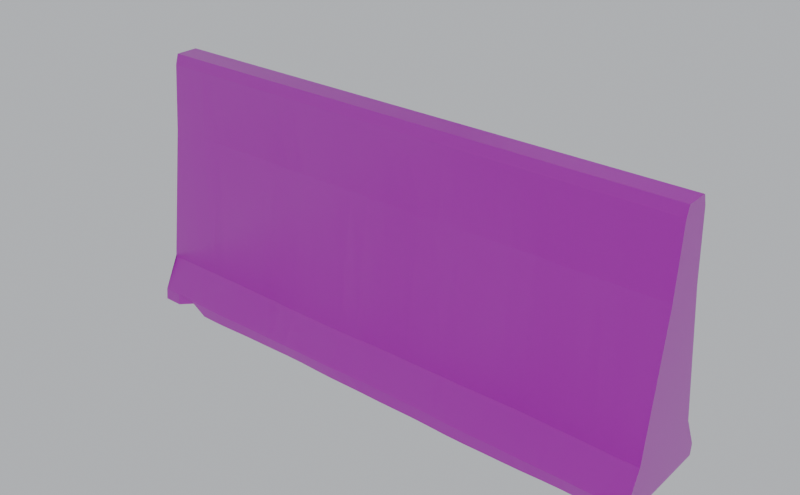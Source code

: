 # Source: road_cover_northwest_barrier.blend  (saved by Blender 5.1.30; exported with 4.5.12 LTS)
import bpy
from mathutils import Matrix  # noqa: F401  (used for matrix-valued properties, if any)

bpy.ops.wm.read_factory_settings(use_empty=True)
scene = bpy.context.scene
scene.name = 'Scene'

# ---- collections
col_collection = bpy.data.collections.new('Collection'); scene.collection.children.link(col_collection)

# ---- images (referenced by path relative to the original .blend; pixels are not part of the script)
import os
ASSET_DIR = os.environ.get("B2B_ASSET_DIR", "")  # directory of the original .blend (textures are referenced by path, not embedded)
HERE = os.path.dirname(os.path.abspath(__file__))  # packed textures are extracted next to this script under _unpacked/

def load_image(name, relpath, width, height, colorspace="sRGB"):
    """Load a texture the original file referenced (path relative to the .blend, or extracted next to this script)."""
    p = next((c for c in (os.path.join(HERE, relpath), os.path.join(ASSET_DIR, relpath)) if relpath and os.path.exists(c)), "")
    if p:
        img = bpy.data.images.load(p, check_existing=True)
        img.name = name
    else:  # same state as the original file: an image datablock whose file is absent (Cycles renders it pink)
        img = bpy.data.images.new(name, width, height)
        img.source = "FILE"
        img.filepath = "//" + (relpath or name)
    img.colorspace_settings.name = colorspace
    return img
img_road_barrier_concrete_color_png = load_image('road_barrier_concrete_color.png', 'road_barrier_concrete_color.png', 1024, 1024, 'sRGB')
img_road_barrier_concrete_rough_png = load_image('road_barrier_concrete_rough.png', 'road_barrier_concrete_rough.png', 1024, 1024, 'Non-Color')
img_road_barrier_concrete_normal_png = load_image('road_barrier_concrete_normal.png', 'road_barrier_concrete_normal.png', 1024, 1024, 'Non-Color')

# ---- materials (node trees are filled in below, after node groups)
mat_concrete = bpy.data.materials.new('Concrete')

# ---- material node trees
mat_concrete.use_nodes = True; mat_concrete.node_tree.nodes.clear()
_N = mat_concrete.node_tree.nodes; _L = mat_concrete.node_tree.links
n0 = _N.new('ShaderNodeBsdfPrincipled'); n0.name = 'Principled BSDF'; n0.location = (-200, 100)
n1 = _N.new('ShaderNodeOutputMaterial'); n1.name = 'Material Output'; n1.location = (200, 100)
n2 = _N.new('ShaderNodeTexImage'); n2.name = 'Image Texture'; n2.location = (0, 0)
n2.image = img_road_barrier_concrete_color_png
n3 = _N.new('ShaderNodeTexImage'); n3.name = 'Image Texture.001'; n3.location = (0, 0)
n3.image = img_road_barrier_concrete_rough_png
n4 = _N.new('ShaderNodeTexImage'); n4.name = 'Image Texture.002'; n4.location = (0, 0)
n4.image = img_road_barrier_concrete_normal_png
n5 = _N.new('ShaderNodeNormalMap'); n5.name = 'Normal Map'; n5.location = (0, 0)
_L.new(n0.outputs[0], n1.inputs[0])
_L.new(n2.outputs[0], n0.inputs[0])
_L.new(n3.outputs[0], n0.inputs[2])
_L.new(n4.outputs[0], n5.inputs[1])
_L.new(n5.outputs[0], n0.inputs[5])
n1.is_active_output = True

# ---- world
world_world = bpy.data.worlds.new('World'); scene.world = world_world
world_world.use_nodes = True; world_world.node_tree.nodes.clear()
_N = world_world.node_tree.nodes; _L = world_world.node_tree.links
n0 = _N.new('ShaderNodeOutputWorld'); n0.name = 'World Output'; n0.location = (200, 100)
n1 = _N.new('ShaderNodeBackground'); n1.name = 'Background'; n1.location = (-200, 100)
n1.inputs[0].default_value = (0.55, 0.57, 0.6, 1.0)
_L.new(n1.outputs[0], n0.inputs[0])
n0.is_active_output = True
world_world.color = (0.05088, 0.05088, 0.05088)
world_world.sun_shadow_jitter_overblur = 0.0

# ---- meshes
me_roadbarriernorthwestmesh = bpy.data.meshes.new('RoadBarrierNorthwestMesh')
me_roadbarriernorthwestmesh.from_pydata([(-2.135, 0.4418, 0.0), (-2.135, 0.4345, 0.09), (-2.135, 0.2988, 0.34), (-2.135, 0.1532, 1.4), (-2.135, 0.115, 1.92), (-2.135, 0.09, 2.0), (-2.135, -0.09, 2.0), (-2.135, -0.115, 1.92), (-2.135, -0.1608, 1.4), (-2.135, -0.2988, 0.34), (-2.135, -0.4245, 0.09), (-2.135, -0.4342, 0.0), (-1.982, 0.4385, 0.0), (-1.982, 0.4306, 0.09), (-1.982, 0.2995, 0.34), (-1.982, 0.1557, 1.4), (-1.982, 0.115, 1.92), (-1.982, 0.09, 2.0), (-1.982, -0.09, 2.0), (-1.982, -0.115, 1.92), (-1.982, -0.1626, 1.4), (-1.982, -0.3026, 0.34), (-1.982, -0.4298, 0.09), (-1.982, -0.4343, 0.0), (-1.83, 0.4337, 0.0), (-1.83, 0.4274, 0.09), (-1.83, 0.3033, 0.34), (-1.83, 0.1624, 1.4), (-1.83, 0.115, 1.92), (-1.83, 0.09, 2.0), (-1.83, -0.09, 2.0), (-1.83, -0.115, 1.92), (-1.83, -0.1586, 1.4), (-1.83, -0.3018, 0.34), (-1.83, -0.4323, 0.09), (-1.83, -0.3833, 0.04), (-1.678, 0.4323, 0.0), (-1.678, 0.426, 0.09), (-1.678, 0.3067, 0.34), (-1.678, 0.1664, 1.4), (-1.678, 0.115, 1.92), (-1.678, 0.09, 2.0), (-1.678, -0.09, 2.0), (-1.678, -0.115, 1.92), (-1.678, -0.1514, 1.4), (-1.678, -0.3002, 0.34), (-1.678, -0.4357, 0.09), (-1.678, -0.4357, 0.0), (-1.525, 0.4303, 0.0), (-1.525, 0.4221, 0.09), (-1.525, 0.305, 0.34), (-1.525, 0.164, 1.4), (-1.525, 0.115, 1.92), (-1.525, 0.09, 2.0), (-1.525, -0.09, 2.0), (-1.525, -0.115, 1.92), (-1.525, -0.1481, 1.4), (-1.525, -0.3015, 0.34), (-1.525, -0.4397, 0.09), (-1.525, -0.4383, 0.0), (-1.372, 0.4267, 0.0), (-1.372, 0.4182, 0.09), (-1.372, 0.3027, 0.34), (-1.372, 0.1606, 1.4), (-1.372, 0.115, 1.92), (-1.372, 0.09, 2.0), (-1.372, -0.09, 2.0), (-1.372, -0.115, 1.92), (-1.372, -0.1476, 1.4), (-1.372, -0.3019, 0.34), (-1.372, -0.4385, 0.09), (-1.372, -0.4347, 0.0), (-1.22, 0.4267, 0.0), (-1.22, 0.4208, 0.09), (-1.22, 0.3054, 0.34), (-1.22, 0.1593, 1.4), (-1.22, 0.115, 1.92), (-1.22, 0.09, 2.0), (-1.22, -0.09, 2.0), (-1.22, -0.115, 1.92), (-1.22, -0.1458, 1.4), (-1.22, -0.3001, 0.34), (-1.22, -0.4334, 0.09), (-1.22, -0.4284, 0.0), (-1.067, 0.4298, 0.0), (-1.067, 0.427, 0.09), (-1.067, 0.3091, 0.34), (-1.067, 0.156, 1.4), (-1.067, 0.115, 1.92), (-1.067, 0.09, 2.0), (-1.067, -0.09, 2.0), (-1.067, -0.115, 1.92), (-1.067, -0.1464, 1.4), (-1.067, -0.3024, 0.34), (-1.067, -0.4318, 0.09), (-1.067, -0.4254, 0.0), (-0.915, 0.429, 0.0), (-0.915, 0.43, 0.09), (-0.915, 0.3101, 0.34), (-0.915, 0.1514, 1.4), (-0.915, 0.115, 1.92), (-0.915, 0.09, 2.0), (-0.915, -0.09, 2.0), (-0.915, -0.115, 1.92), (-0.915, -0.1519, 1.4), (-0.915, -0.3094, 0.34), (-0.915, -0.4333, 0.09), (-0.915, -0.4234, 0.0), (-0.7625, 0.4244, 0.0), (-0.7625, 0.4314, 0.09), (-0.7625, 0.312, 0.34), (-0.7625, 0.1516, 1.4), (-0.7625, 0.115, 1.92), (-0.7625, 0.09, 2.0), (-0.7625, -0.09, 2.0), (-0.7625, -0.115, 1.92), (-0.7625, -0.1559, 1.4), (-0.7625, -0.3137, 0.34), (-0.7625, -0.4322, 0.09), (-0.7625, -0.4199, 0.0), (-0.61, 0.4226, 0.0), (-0.61, 0.4348, 0.09), (-0.61, 0.3155, 0.34), (-0.61, 0.1547, 1.4), (-0.61, 0.115, 1.92), (-0.61, 0.09, 2.0), (-0.61, -0.09, 2.0), (-0.61, -0.115, 1.92), (-0.61, -0.1547, 1.4), (-0.61, -0.3135, 0.34), (-0.61, -0.4305, 0.09), (-0.61, -0.4202, 0.0), (-0.4575, 0.4234, 0.0), (-0.4575, 0.4361, 0.09), (-0.4575, 0.3141, 0.34), (-0.4575, 0.1539, 1.4), (-0.4575, 0.115, 1.92), (-0.4575, 0.09, 2.0), (-0.4575, -0.09, 2.0), (-0.4575, -0.115, 1.92), (-0.4575, -0.1537, 1.4), (-0.4575, -0.3137, 0.34), (-0.4575, -0.4318, 0.09), (-0.4575, -0.4258, 0.0), (-0.305, 0.4225, 0.0), (-0.305, 0.4328, 0.09), (-0.305, 0.3073, 0.34), (-0.305, 0.1502, 1.4), (-0.305, 0.115, 1.92), (-0.305, 0.09, 2.0), (-0.305, -0.09, 2.0), (-0.305, -0.115, 1.92), (-0.305, -0.156, 1.4), (-0.305, -0.3134, 0.34), (-0.305, -0.4314, 0.09), (-0.305, -0.4298, 0.0), (-0.1525, 0.4234, 0.0), (-0.1525, 0.4312, 0.09), (-0.1525, 0.3026, 0.34), (-0.1525, 0.1493, 1.4), (-0.1525, 0.115, 1.92), (-0.1525, 0.09, 2.0), (-0.1525, -0.09, 2.0), (-0.1525, -0.115, 1.92), (-0.1525, -0.1569, 1.4), (-0.1525, -0.3082, 0.34), (-0.1525, -0.4256, 0.09), (-0.1525, -0.4291, 0.0), (0.0, 0.43, 0.0), (0.0, 0.4346, 0.09), (0.0, 0.3013, 0.34), (0.0, 0.1491, 1.4), (0.0, 0.115, 1.92), (0.0, 0.09, 2.0), (0.0, -0.09, 2.0), (0.0, -0.115, 1.92), (0.0, -0.1565, 1.4), (0.0, -0.3024, 0.34), (0.0, -0.4204, 0.09), (0.0, -0.4294, 0.0), (0.1525, 0.3966, 0.05), (0.1525, 0.4369, 0.09), (0.1525, 0.299, 0.34), (0.1525, 0.1467, 1.4), (0.1525, 0.115, 1.92), (0.1525, 0.09, 2.0), (0.1525, -0.09, 2.0), (0.1525, -0.115, 1.92), (0.1525, -0.16, 1.4), (0.1525, -0.3021, 0.34), (0.1525, -0.4207, 0.09), (0.1525, -0.4316, 0.0), (0.305, 0.4375, 0.0), (0.305, 0.4355, 0.09), (0.305, 0.297, 0.34), (0.305, 0.1469, 1.4), (0.305, 0.115, 1.92), (0.305, 0.09, 2.0), (0.305, -0.09, 2.0), (0.305, -0.115, 1.92), (0.305, -0.1652, 1.4), (0.305, -0.304, 0.34), (0.305, -0.4223, 0.09), (0.305, -0.4313, 0.0), (0.4575, 0.4366, 0.0), (0.4575, 0.4348, 0.09), (0.4575, 0.3, 0.34), (0.4575, 0.1533, 1.4), (0.4575, 0.115, 1.92), (0.4575, 0.09, 2.0), (0.4575, -0.09, 2.0), (0.4575, -0.115, 1.92), (0.4575, -0.165, 1.4), (0.4575, -0.3026, 0.34), (0.4575, -0.4229, 0.09), (0.4575, -0.4301, 0.0), (0.61, 0.4374, 0.0), (0.61, 0.4346, 0.09), (0.61, 0.3037, 0.34), (0.61, 0.1596, 1.4), (0.61, 0.115, 1.92), (0.61, 0.09, 2.0), (0.61, -0.09, 2.0), (0.61, -0.115, 1.92), (0.61, -0.1605, 1.4), (0.61, -0.3012, 0.34), (0.61, -0.4272, 0.09), (0.61, -0.4339, 0.0), (0.7625, 0.4356, 0.0), (0.7625, 0.4294, 0.09), (0.7625, 0.3022, 0.34), (0.7625, 0.1611, 1.4), (0.7625, 0.115, 1.92), (0.7625, 0.09, 2.0), (0.7625, -0.09, 2.0), (0.7625, -0.115, 1.92), (0.7625, -0.1576, 1.4), (0.7625, -0.3023, 0.34), (0.7625, -0.434, 0.09), (0.7625, -0.4393, 0.0), (0.915, 0.431, 0.0), (0.915, 0.4222, 0.09), (0.915, 0.2995, 0.34), (0.915, 0.1621, 1.4), (0.915, 0.115, 1.92), (0.915, 0.09, 2.0), (0.915, -0.09, 2.0), (0.915, -0.115, 1.92), (0.915, -0.1548, 1.4), (0.915, -0.3011, 0.34), (0.915, -0.4361, 0.09), (0.915, -0.4395, 0.0), (1.067, 0.4302, 0.0), (1.067, 0.4203, 0.09), (1.067, 0.3008, 0.34), (1.067, 0.1638, 1.4), (1.067, 0.115, 1.92), (1.067, 0.09, 2.0), (1.067, -0.09, 2.0), (1.067, -0.115, 1.92), (1.067, -0.1492, 1.4), (1.067, -0.2965, 0.34), (1.067, -0.4337, 0.09), (1.067, -0.4366, 0.0), (1.22, 0.4333, 0.0), (1.22, 0.4223, 0.09), (1.22, 0.3028, 0.34), (1.22, 0.1615, 1.4), (1.22, 0.115, 1.92), (1.22, 0.09, 2.0), (1.22, -0.09, 2.0), (1.22, -0.115, 1.92), (1.22, -0.146, 1.4), (1.22, -0.2957, 0.34), (1.22, -0.4334, 0.09), (1.22, -0.435, 0.0), (1.372, 0.4333, 0.0), (1.372, 0.423, 0.09), (1.372, 0.3029, 0.34), (1.372, 0.1564, 1.4), (1.372, 0.115, 1.92), (1.372, 0.09, 2.0), (1.372, -0.09, 2.0), (1.372, -0.115, 1.92), (1.372, -0.149, 1.4), (1.372, -0.3005, 0.34), (1.372, -0.4348, 0.09), (1.372, -0.4318, 0.0), (1.525, 0.4297, 0.0), (1.525, 0.4244, 0.09), (1.525, 0.3062, 0.34), (1.525, 0.1555, 1.4), (1.525, 0.115, 1.92), (1.525, 0.09, 2.0), (1.525, -0.09, 2.0), (1.525, -0.115, 1.92), (1.525, -0.1521, 1.4), (1.525, -0.3048, 0.34), (1.525, -0.4336, 0.09), (1.525, -0.425, 0.0), (1.678, 0.4277, 0.0), (1.678, 0.3793, 0.12), (1.678, 0.3131, 0.34), (1.678, 0.1581, 1.4), (1.678, 0.115, 1.92), (1.678, 0.09, 2.0), (1.678, -0.09, 2.0), (1.678, -0.115, 1.92), (1.678, -0.1512, 1.4), (1.678, -0.3071, 0.34), (1.678, -0.4326, 0.09), (1.678, -0.4213, 0.0), (1.83, 0.4263, 0.0), (1.83, 0.4324, 0.09), (1.83, 0.3162, 0.34), (1.83, 0.1576, 1.4), (1.83, 0.115, 1.92), (1.83, 0.09, 2.0), (1.83, -0.09, 2.0), (1.83, -0.115, 1.92), (1.83, -0.1508, 1.4), (1.83, -0.3116, 0.34), (1.83, -0.4358, 0.09), (1.83, -0.4237, 0.0), (1.982, 0.4215, 0.0), (1.982, 0.43, 0.09), (1.982, 0.3135, 0.34), (1.982, 0.155, 1.4), (1.982, 0.115, 1.92), (1.982, 0.09, 2.0), (1.982, -0.09, 2.0), (1.982, -0.115, 1.92), (1.982, -0.1527, 1.4), (1.982, -0.3155, 0.34), (1.982, -0.4378, 0.09), (1.982, -0.4259, 0.0), (2.135, 0.4182, 0.0), (2.135, 0.4286, 0.09), (2.135, 0.311, 0.34), (2.135, 0.1545, 1.4), (2.135, 0.115, 1.92), (2.135, 0.09, 2.0), (2.135, -0.09, 2.0), (2.135, -0.115, 1.92), (2.135, -0.1522, 1.4), (2.135, -0.3132, 0.34), (2.135, -0.4336, 0.09), (2.135, -0.4252, 0.0), (-2.135, 0.0008267, 0.9583), (2.135, -0.001001, 0.9583)], [], [(0, 1, 13, 12), (1, 2, 14, 13), (2, 3, 15, 14), (3, 4, 16, 15), (4, 5, 17, 16), (5, 6, 18, 17), (6, 7, 19, 18), (7, 8, 20, 19), (8, 9, 21, 20), (9, 10, 22, 21), (10, 11, 23, 22), (11, 0, 12, 23), (12, 13, 25, 24), (13, 14, 26, 25), (14, 15, 27, 26), (15, 16, 28, 27), (16, 17, 29, 28), (17, 18, 30, 29), (18, 19, 31, 30), (19, 20, 32, 31), (20, 21, 33, 32), (21, 22, 34, 33), (22, 23, 35, 34), (23, 12, 24, 35), (24, 25, 37, 36), (25, 26, 38, 37), (26, 27, 39, 38), (27, 28, 40, 39), (28, 29, 41, 40), (29, 30, 42, 41), (30, 31, 43, 42), (31, 32, 44, 43), (32, 33, 45, 44), (33, 34, 46, 45), (34, 35, 47, 46), (35, 24, 36, 47), (36, 37, 49, 48), (37, 38, 50, 49), (38, 39, 51, 50), (39, 40, 52, 51), (40, 41, 53, 52), (41, 42, 54, 53), (42, 43, 55, 54), (43, 44, 56, 55), (44, 45, 57, 56), (45, 46, 58, 57), (46, 47, 59, 58), (47, 36, 48, 59), (48, 49, 61, 60), (49, 50, 62, 61), (50, 51, 63, 62), (51, 52, 64, 63), (52, 53, 65, 64), (53, 54, 66, 65), (54, 55, 67, 66), (55, 56, 68, 67), (56, 57, 69, 68), (57, 58, 70, 69), (58, 59, 71, 70), (59, 48, 60, 71), (60, 61, 73, 72), (61, 62, 74, 73), (62, 63, 75, 74), (63, 64, 76, 75), (64, 65, 77, 76), (65, 66, 78, 77), (66, 67, 79, 78), (67, 68, 80, 79), (68, 69, 81, 80), (69, 70, 82, 81), (70, 71, 83, 82), (71, 60, 72, 83), (72, 73, 85, 84), (73, 74, 86, 85), (74, 75, 87, 86), (75, 76, 88, 87), (76, 77, 89, 88), (77, 78, 90, 89), (78, 79, 91, 90), (79, 80, 92, 91), (80, 81, 93, 92), (81, 82, 94, 93), (82, 83, 95, 94), (83, 72, 84, 95), (84, 85, 97, 96), (85, 86, 98, 97), (86, 87, 99, 98), (87, 88, 100, 99), (88, 89, 101, 100), (89, 90, 102, 101), (90, 91, 103, 102), (91, 92, 104, 103), (92, 93, 105, 104), (93, 94, 106, 105), (94, 95, 107, 106), (95, 84, 96, 107), (96, 97, 109, 108), (97, 98, 110, 109), (98, 99, 111, 110), (99, 100, 112, 111), (100, 101, 113, 112), (101, 102, 114, 113), (102, 103, 115, 114), (103, 104, 116, 115), (104, 105, 117, 116), (105, 106, 118, 117), (106, 107, 119, 118), (107, 96, 108, 119), (108, 109, 121, 120), (109, 110, 122, 121), (110, 111, 123, 122), (111, 112, 124, 123), (112, 113, 125, 124), (113, 114, 126, 125), (114, 115, 127, 126), (115, 116, 128, 127), (116, 117, 129, 128), (117, 118, 130, 129), (118, 119, 131, 130), (119, 108, 120, 131), (120, 121, 133, 132), (121, 122, 134, 133), (122, 123, 135, 134), (123, 124, 136, 135), (124, 125, 137, 136), (125, 126, 138, 137), (126, 127, 139, 138), (127, 128, 140, 139), (128, 129, 141, 140), (129, 130, 142, 141), (130, 131, 143, 142), (131, 120, 132, 143), (132, 133, 145, 144), (133, 134, 146, 145), (134, 135, 147, 146), (135, 136, 148, 147), (136, 137, 149, 148), (137, 138, 150, 149), (138, 139, 151, 150), (139, 140, 152, 151), (140, 141, 153, 152), (141, 142, 154, 153), (142, 143, 155, 154), (143, 132, 144, 155), (144, 145, 157, 156), (145, 146, 158, 157), (146, 147, 159, 158), (147, 148, 160, 159), (148, 149, 161, 160), (149, 150, 162, 161), (150, 151, 163, 162), (151, 152, 164, 163), (152, 153, 165, 164), (153, 154, 166, 165), (154, 155, 167, 166), (155, 144, 156, 167), (156, 157, 169, 168), (157, 158, 170, 169), (158, 159, 171, 170), (159, 160, 172, 171), (160, 161, 173, 172), (161, 162, 174, 173), (162, 163, 175, 174), (163, 164, 176, 175), (164, 165, 177, 176), (165, 166, 178, 177), (166, 167, 179, 178), (167, 156, 168, 179), (168, 169, 181, 180), (169, 170, 182, 181), (170, 171, 183, 182), (171, 172, 184, 183), (172, 173, 185, 184), (173, 174, 186, 185), (174, 175, 187, 186), (175, 176, 188, 187), (176, 177, 189, 188), (177, 178, 190, 189), (178, 179, 191, 190), (179, 168, 180, 191), (180, 181, 193, 192), (181, 182, 194, 193), (182, 183, 195, 194), (183, 184, 196, 195), (184, 185, 197, 196), (185, 186, 198, 197), (186, 187, 199, 198), (187, 188, 200, 199), (188, 189, 201, 200), (189, 190, 202, 201), (190, 191, 203, 202), (191, 180, 192, 203), (192, 193, 205, 204), (193, 194, 206, 205), (194, 195, 207, 206), (195, 196, 208, 207), (196, 197, 209, 208), (197, 198, 210, 209), (198, 199, 211, 210), (199, 200, 212, 211), (200, 201, 213, 212), (201, 202, 214, 213), (202, 203, 215, 214), (203, 192, 204, 215), (204, 205, 217, 216), (205, 206, 218, 217), (206, 207, 219, 218), (207, 208, 220, 219), (208, 209, 221, 220), (209, 210, 222, 221), (210, 211, 223, 222), (211, 212, 224, 223), (212, 213, 225, 224), (213, 214, 226, 225), (214, 215, 227, 226), (215, 204, 216, 227), (216, 217, 229, 228), (217, 218, 230, 229), (218, 219, 231, 230), (219, 220, 232, 231), (220, 221, 233, 232), (221, 222, 234, 233), (222, 223, 235, 234), (223, 224, 236, 235), (224, 225, 237, 236), (225, 226, 238, 237), (226, 227, 239, 238), (227, 216, 228, 239), (228, 229, 241, 240), (229, 230, 242, 241), (230, 231, 243, 242), (231, 232, 244, 243), (232, 233, 245, 244), (233, 234, 246, 245), (234, 235, 247, 246), (235, 236, 248, 247), (236, 237, 249, 248), (237, 238, 250, 249), (238, 239, 251, 250), (239, 228, 240, 251), (240, 241, 253, 252), (241, 242, 254, 253), (242, 243, 255, 254), (243, 244, 256, 255), (244, 245, 257, 256), (245, 246, 258, 257), (246, 247, 259, 258), (247, 248, 260, 259), (248, 249, 261, 260), (249, 250, 262, 261), (250, 251, 263, 262), (251, 240, 252, 263), (252, 253, 265, 264), (253, 254, 266, 265), (254, 255, 267, 266), (255, 256, 268, 267), (256, 257, 269, 268), (257, 258, 270, 269), (258, 259, 271, 270), (259, 260, 272, 271), (260, 261, 273, 272), (261, 262, 274, 273), (262, 263, 275, 274), (263, 252, 264, 275), (264, 265, 277, 276), (265, 266, 278, 277), (266, 267, 279, 278), (267, 268, 280, 279), (268, 269, 281, 280), (269, 270, 282, 281), (270, 271, 283, 282), (271, 272, 284, 283), (272, 273, 285, 284), (273, 274, 286, 285), (274, 275, 287, 286), (275, 264, 276, 287), (276, 277, 289, 288), (277, 278, 290, 289), (278, 279, 291, 290), (279, 280, 292, 291), (280, 281, 293, 292), (281, 282, 294, 293), (282, 283, 295, 294), (283, 284, 296, 295), (284, 285, 297, 296), (285, 286, 298, 297), (286, 287, 299, 298), (287, 276, 288, 299), (288, 289, 301, 300), (289, 290, 302, 301), (290, 291, 303, 302), (291, 292, 304, 303), (292, 293, 305, 304), (293, 294, 306, 305), (294, 295, 307, 306), (295, 296, 308, 307), (296, 297, 309, 308), (297, 298, 310, 309), (298, 299, 311, 310), (299, 288, 300, 311), (300, 301, 313, 312), (301, 302, 314, 313), (302, 303, 315, 314), (303, 304, 316, 315), (304, 305, 317, 316), (305, 306, 318, 317), (306, 307, 319, 318), (307, 308, 320, 319), (308, 309, 321, 320), (309, 310, 322, 321), (310, 311, 323, 322), (311, 300, 312, 323), (312, 313, 325, 324), (313, 314, 326, 325), (314, 315, 327, 326), (315, 316, 328, 327), (316, 317, 329, 328), (317, 318, 330, 329), (318, 319, 331, 330), (319, 320, 332, 331), (320, 321, 333, 332), (321, 322, 334, 333), (322, 323, 335, 334), (323, 312, 324, 335), (324, 325, 337, 336), (325, 326, 338, 337), (326, 327, 339, 338), (327, 328, 340, 339), (328, 329, 341, 340), (329, 330, 342, 341), (330, 331, 343, 342), (331, 332, 344, 343), (332, 333, 345, 344), (333, 334, 346, 345), (334, 335, 347, 346), (335, 324, 336, 347), (348, 1, 0), (348, 2, 1), (348, 3, 2), (348, 4, 3), (348, 5, 4), (348, 6, 5), (348, 7, 6), (348, 8, 7), (348, 9, 8), (348, 10, 9), (348, 11, 10), (348, 0, 11), (349, 336, 337), (349, 337, 338), (349, 338, 339), (349, 339, 340), (349, 340, 341), (349, 341, 342), (349, 342, 343), (349, 343, 344), (349, 344, 345), (349, 345, 346), (349, 346, 347), (349, 347, 336)])
_uv = me_roadbarriernorthwestmesh.uv_layers.new(name='UVMap')
_uv.uv.foreach_set('vector', [0.0, -2.135, 0.09, -2.135, 0.09, -1.982, 0.0, -1.982, 0.09, -2.135, 0.3695, -2.135, 0.3695, -1.982, 0.09, -1.982, 0.3695, -2.135, 1.44, -2.135, 1.44, -1.982, 0.3695, -1.982, 1.44, -2.135, 1.962, -2.135, 1.962, -1.982, 1.44, -1.982, 1.962, -2.135, 2.045, -2.135, 2.045, -1.982, 1.962, -1.982, 2.045, -2.135, 2.225, -2.135, 2.225, -1.982, 2.045, -1.982, 2.225, -2.135, 2.309, -2.135, 2.309, -1.982, 2.225, -1.982, 2.309, -2.135, 2.831, -2.135, 2.831, -1.982, 2.309, -1.982, 2.831, -2.135, 3.901, -2.135, 3.901, -1.982, 2.831, -1.982, 3.901, -2.135, 4.181, -2.135, 4.181, -1.982, 3.901, -1.982, 4.181, -2.135, 4.271, -2.135, 4.271, -1.982, 4.181, -1.982, 4.271, -2.135, 4.272, -2.135, 4.272, -1.982, 4.271, -1.982, 0.0, -1.982, 0.09, -1.982, 0.09, -1.83, 0.0, -1.83, 0.09, -1.982, 0.3695, -1.982, 0.3695, -1.83, 0.09, -1.83, 0.3695, -1.982, 1.44, -1.982, 1.44, -1.83, 0.3695, -1.83, 1.44, -1.982, 1.962, -1.982, 1.962, -1.83, 1.44, -1.83, 1.962, -1.982, 2.045, -1.982, 2.045, -1.83, 1.962, -1.83, 2.045, -1.982, 2.225, -1.982, 2.225, -1.83, 2.045, -1.83, 2.225, -1.982, 2.309, -1.982, 2.309, -1.83, 2.225, -1.83, 2.309, -1.982, 2.831, -1.982, 2.831, -1.83, 2.309, -1.83, 2.831, -1.982, 3.901, -1.982, 3.901, -1.83, 2.831, -1.83, 3.901, -1.982, 4.181, -1.982, 4.181, -1.83, 3.901, -1.83, 4.181, -1.982, 4.271, -1.982, 4.271, -1.83, 4.181, -1.83, 4.271, -1.982, 4.272, -1.982, 4.272, -1.83, 4.271, -1.83, 0.0, -1.83, 0.09, -1.83, 0.09, -1.678, 0.0, -1.678, 0.09, -1.83, 0.3695, -1.83, 0.3695, -1.678, 0.09, -1.678, 0.3695, -1.83, 1.44, -1.83, 1.44, -1.678, 0.3695, -1.678, 1.44, -1.83, 1.962, -1.83, 1.962, -1.678, 1.44, -1.678, 1.962, -1.83, 2.045, -1.83, 2.045, -1.678, 1.962, -1.678, 2.045, -1.83, 2.225, -1.83, 2.225, -1.678, 2.045, -1.678, 2.225, -1.83, 2.309, -1.83, 2.309, -1.678, 2.225, -1.678, 2.309, -1.83, 2.831, -1.83, 2.831, -1.678, 2.309, -1.678, 2.831, -1.83, 3.901, -1.83, 3.901, -1.678, 2.831, -1.678, 3.901, -1.83, 4.181, -1.83, 4.181, -1.678, 3.901, -1.678, 4.181, -1.83, 4.271, -1.83, 4.271, -1.678, 4.181, -1.678, 4.271, -1.83, 4.272, -1.83, 4.272, -1.678, 4.271, -1.678, 0.0, -1.678, 0.09, -1.678, 0.09, -1.525, 0.0, -1.525, 0.09, -1.678, 0.3695, -1.678, 0.3695, -1.525, 0.09, -1.525, 0.3695, -1.678, 1.44, -1.678, 1.44, -1.525, 0.3695, -1.525, 1.44, -1.678, 1.962, -1.678, 1.962, -1.525, 1.44, -1.525, 1.962, -1.678, 2.045, -1.678, 2.045, -1.525, 1.962, -1.525, 2.045, -1.678, 2.225, -1.678, 2.225, -1.525, 2.045, -1.525, 2.225, -1.678, 2.309, -1.678, 2.309, -1.525, 2.225, -1.525, 2.309, -1.678, 2.831, -1.678, 2.831, -1.525, 2.309, -1.525, 2.831, -1.678, 3.901, -1.678, 3.901, -1.525, 2.831, -1.525, 3.901, -1.678, 4.181, -1.678, 4.181, -1.525, 3.901, -1.525, 4.181, -1.678, 4.271, -1.678, 4.271, -1.525, 4.181, -1.525, 4.271, -1.678, 4.272, -1.678, 4.272, -1.525, 4.271, -1.525, 0.0, -1.525, 0.09, -1.525, 0.09, -1.372, 0.0, -1.372, 0.09, -1.525, 0.3695, -1.525, 0.3695, -1.372, 0.09, -1.372, 0.3695, -1.525, 1.44, -1.525, 1.44, -1.372, 0.3695, -1.372, 1.44, -1.525, 1.962, -1.525, 1.962, -1.372, 1.44, -1.372, 1.962, -1.525, 2.045, -1.525, 2.045, -1.372, 1.962, -1.372, 2.045, -1.525, 2.225, -1.525, 2.225, -1.372, 2.045, -1.372, 2.225, -1.525, 2.309, -1.525, 2.309, -1.372, 2.225, -1.372, 2.309, -1.525, 2.831, -1.525, 2.831, -1.372, 2.309, -1.372, 2.831, -1.525, 3.901, -1.525, 3.901, -1.372, 2.831, -1.372, 3.901, -1.525, 4.181, -1.525, 4.181, -1.372, 3.901, -1.372, 4.181, -1.525, 4.271, -1.525, 4.271, -1.372, 4.181, -1.372, 4.271, -1.525, 4.272, -1.525, 4.272, -1.372, 4.271, -1.372, 0.0, -1.372, 0.09, -1.372, 0.09, -1.22, 0.0, -1.22, 0.09, -1.372, 0.3695, -1.372, 0.3695, -1.22, 0.09, -1.22, 0.3695, -1.372, 1.44, -1.372, 1.44, -1.22, 0.3695, -1.22, 1.44, -1.372, 1.962, -1.372, 1.962, -1.22, 1.44, -1.22, 1.962, -1.372, 2.045, -1.372, 2.045, -1.22, 1.962, -1.22, 2.045, -1.372, 2.225, -1.372, 2.225, -1.22, 2.045, -1.22, 2.225, -1.372, 2.309, -1.372, 2.309, -1.22, 2.225, -1.22, 2.309, -1.372, 2.831, -1.372, 2.831, -1.22, 2.309, -1.22, 2.831, -1.372, 3.901, -1.372, 3.901, -1.22, 2.831, -1.22, 3.901, -1.372, 4.181, -1.372, 4.181, -1.22, 3.901, -1.22, 4.181, -1.372, 4.271, -1.372, 4.271, -1.22, 4.181, -1.22, 4.271, -1.372, 4.272, -1.372, 4.272, -1.22, 4.271, -1.22, 0.0, -1.22, 0.09, -1.22, 0.09, -1.067, 0.0, -1.067, 0.09, -1.22, 0.3695, -1.22, 0.3695, -1.067, 0.09, -1.067, 0.3695, -1.22, 1.44, -1.22, 1.44, -1.067, 0.3695, -1.067, 1.44, -1.22, 1.962, -1.22, 1.962, -1.067, 1.44, -1.067, 1.962, -1.22, 2.045, -1.22, 2.045, -1.067, 1.962, -1.067, 2.045, -1.22, 2.225, -1.22, 2.225, -1.067, 2.045, -1.067, 2.225, -1.22, 2.309, -1.22, 2.309, -1.067, 2.225, -1.067, 2.309, -1.22, 2.831, -1.22, 2.831, -1.067, 2.309, -1.067, 2.831, -1.22, 3.901, -1.22, 3.901, -1.067, 2.831, -1.067, 3.901, -1.22, 4.181, -1.22, 4.181, -1.067, 3.901, -1.067, 4.181, -1.22, 4.271, -1.22, 4.271, -1.067, 4.181, -1.067, 4.271, -1.22, 4.272, -1.22, 4.272, -1.067, 4.271, -1.067, 0.0, -1.067, 0.09, -1.067, 0.09, -0.915, 0.0, -0.915, 0.09, -1.067, 0.3695, -1.067, 0.3695, -0.915, 0.09, -0.915, 0.3695, -1.067, 1.44, -1.067, 1.44, -0.915, 0.3695, -0.915, 1.44, -1.067, 1.962, -1.067, 1.962, -0.915, 1.44, -0.915, 1.962, -1.067, 2.045, -1.067, 2.045, -0.915, 1.962, -0.915, 2.045, -1.067, 2.225, -1.067, 2.225, -0.915, 2.045, -0.915, 2.225, -1.067, 2.309, -1.067, 2.309, -0.915, 2.225, -0.915, 2.309, -1.067, 2.831, -1.067, 2.831, -0.915, 2.309, -0.915, 2.831, -1.067, 3.901, -1.067, 3.901, -0.915, 2.831, -0.915, 3.901, -1.067, 4.181, -1.067, 4.181, -0.915, 3.901, -0.915, 4.181, -1.067, 4.271, -1.067, 4.271, -0.915, 4.181, -0.915, 4.271, -1.067, 4.272, -1.067, 4.272, -0.915, 4.271, -0.915, 0.0, -0.915, 0.09, -0.915, 0.09, -0.7625, 0.0, -0.7625, 0.09, -0.915, 0.3695, -0.915, 0.3695, -0.7625, 0.09, -0.7625, 0.3695, -0.915, 1.44, -0.915, 1.44, -0.7625, 0.3695, -0.7625, 1.44, -0.915, 1.962, -0.915, 1.962, -0.7625, 1.44, -0.7625, 1.962, -0.915, 2.045, -0.915, 2.045, -0.7625, 1.962, -0.7625, 2.045, -0.915, 2.225, -0.915, 2.225, -0.7625, 2.045, -0.7625, 2.225, -0.915, 2.309, -0.915, 2.309, -0.7625, 2.225, -0.7625, 2.309, -0.915, 2.831, -0.915, 2.831, -0.7625, 2.309, -0.7625, 2.831, -0.915, 3.901, -0.915, 3.901, -0.7625, 2.831, -0.7625, 3.901, -0.915, 4.181, -0.915, 4.181, -0.7625, 3.901, -0.7625, 4.181, -0.915, 4.271, -0.915, 4.271, -0.7625, 4.181, -0.7625, 4.271, -0.915, 4.272, -0.915, 4.272, -0.7625, 4.271, -0.7625, 0.0, -0.7625, 0.09, -0.7625, 0.09, -0.61, 0.0, -0.61, 0.09, -0.7625, 0.3695, -0.7625, 0.3695, -0.61, 0.09, -0.61, 0.3695, -0.7625, 1.44, -0.7625, 1.44, -0.61, 0.3695, -0.61, 1.44, -0.7625, 1.962, -0.7625, 1.962, -0.61, 1.44, -0.61, 1.962, -0.7625, 2.045, -0.7625, 2.045, -0.61, 1.962, -0.61, 2.045, -0.7625, 2.225, -0.7625, 2.225, -0.61, 2.045, -0.61, 2.225, -0.7625, 2.309, -0.7625, 2.309, -0.61, 2.225, -0.61, 2.309, -0.7625, 2.831, -0.7625, 2.831, -0.61, 2.309, -0.61, 2.831, -0.7625, 3.901, -0.7625, 3.901, -0.61, 2.831, -0.61, 3.901, -0.7625, 4.181, -0.7625, 4.181, -0.61, 3.901, -0.61, 4.181, -0.7625, 4.271, -0.7625, 4.271, -0.61, 4.181, -0.61, 4.271, -0.7625, 4.272, -0.7625, 4.272, -0.61, 4.271, -0.61, 0.0, -0.61, 0.09, -0.61, 0.09, -0.4575, 0.0, -0.4575, 0.09, -0.61, 0.3695, -0.61, 0.3695, -0.4575, 0.09, -0.4575, 0.3695, -0.61, 1.44, -0.61, 1.44, -0.4575, 0.3695, -0.4575, 1.44, -0.61, 1.962, -0.61, 1.962, -0.4575, 1.44, -0.4575, 1.962, -0.61, 2.045, -0.61, 2.045, -0.4575, 1.962, -0.4575, 2.045, -0.61, 2.225, -0.61, 2.225, -0.4575, 2.045, -0.4575, 2.225, -0.61, 2.309, -0.61, 2.309, -0.4575, 2.225, -0.4575, 2.309, -0.61, 2.831, -0.61, 2.831, -0.4575, 2.309, -0.4575, 2.831, -0.61, 3.901, -0.61, 3.901, -0.4575, 2.831, -0.4575, 3.901, -0.61, 4.181, -0.61, 4.181, -0.4575, 3.901, -0.4575, 4.181, -0.61, 4.271, -0.61, 4.271, -0.4575, 4.181, -0.4575, 4.271, -0.61, 4.272, -0.61, 4.272, -0.4575, 4.271, -0.4575, 0.0, -0.4575, 0.09, -0.4575, 0.09, -0.305, 0.0, -0.305, 0.09, -0.4575, 0.3695, -0.4575, 0.3695, -0.305, 0.09, -0.305, 0.3695, -0.4575, 1.44, -0.4575, 1.44, -0.305, 0.3695, -0.305, 1.44, -0.4575, 1.962, -0.4575, 1.962, -0.305, 1.44, -0.305, 1.962, -0.4575, 2.045, -0.4575, 2.045, -0.305, 1.962, -0.305, 2.045, -0.4575, 2.225, -0.4575, 2.225, -0.305, 2.045, -0.305, 2.225, -0.4575, 2.309, -0.4575, 2.309, -0.305, 2.225, -0.305, 2.309, -0.4575, 2.831, -0.4575, 2.831, -0.305, 2.309, -0.305, 2.831, -0.4575, 3.901, -0.4575, 3.901, -0.305, 2.831, -0.305, 3.901, -0.4575, 4.181, -0.4575, 4.181, -0.305, 3.901, -0.305, 4.181, -0.4575, 4.271, -0.4575, 4.271, -0.305, 4.181, -0.305, 4.271, -0.4575, 4.272, -0.4575, 4.272, -0.305, 4.271, -0.305, 0.0, -0.305, 0.09, -0.305, 0.09, -0.1525, 0.0, -0.1525, 0.09, -0.305, 0.3695, -0.305, 0.3695, -0.1525, 0.09, -0.1525, 0.3695, -0.305, 1.44, -0.305, 1.44, -0.1525, 0.3695, -0.1525, 1.44, -0.305, 1.962, -0.305, 1.962, -0.1525, 1.44, -0.1525, 1.962, -0.305, 2.045, -0.305, 2.045, -0.1525, 1.962, -0.1525, 2.045, -0.305, 2.225, -0.305, 2.225, -0.1525, 2.045, -0.1525, 2.225, -0.305, 2.309, -0.305, 2.309, -0.1525, 2.225, -0.1525, 2.309, -0.305, 2.831, -0.305, 2.831, -0.1525, 2.309, -0.1525, 2.831, -0.305, 3.901, -0.305, 3.901, -0.1525, 2.831, -0.1525, 3.901, -0.305, 4.181, -0.305, 4.181, -0.1525, 3.901, -0.1525, 4.181, -0.305, 4.271, -0.305, 4.271, -0.1525, 4.181, -0.1525, 4.271, -0.305, 4.272, -0.305, 4.272, -0.1525, 4.271, -0.1525, 0.0, -0.1525, 0.09, -0.1525, 0.09, 0.0, 0.0, 0.0, 0.09, -0.1525, 0.3695, -0.1525, 0.3695, 0.0, 0.09, 0.0, 0.3695, -0.1525, 1.44, -0.1525, 1.44, 0.0, 0.3695, 0.0, 1.44, -0.1525, 1.962, -0.1525, 1.962, 0.0, 1.44, 0.0, 1.962, -0.1525, 2.045, -0.1525, 2.045, 0.0, 1.962, 0.0, 2.045, -0.1525, 2.225, -0.1525, 2.225, 0.0, 2.045, 0.0, 2.225, -0.1525, 2.309, -0.1525, 2.309, 0.0, 2.225, 0.0, 2.309, -0.1525, 2.831, -0.1525, 2.831, 0.0, 2.309, 0.0, 2.831, -0.1525, 3.901, -0.1525, 3.901, 0.0, 2.831, 0.0, 3.901, -0.1525, 4.181, -0.1525, 4.181, 0.0, 3.901, 0.0, 4.181, -0.1525, 4.271, -0.1525, 4.271, 0.0, 4.181, 0.0, 4.271, -0.1525, 4.272, -0.1525, 4.272, 0.0, 4.271, 0.0, 0.0, 0.0, 0.09, 0.0, 0.09, 0.1525, 0.0, 0.1525, 0.09, 0.0, 0.3695, 0.0, 0.3695, 0.1525, 0.09, 0.1525, 0.3695, 0.0, 1.44, 0.0, 1.44, 0.1525, 0.3695, 0.1525, 1.44, 0.0, 1.962, 0.0, 1.962, 0.1525, 1.44, 0.1525, 1.962, 0.0, 2.045, 0.0, 2.045, 0.1525, 1.962, 0.1525, 2.045, 0.0, 2.225, 0.0, 2.225, 0.1525, 2.045, 0.1525, 2.225, 0.0, 2.309, 0.0, 2.309, 0.1525, 2.225, 0.1525, 2.309, 0.0, 2.831, 0.0, 2.831, 0.1525, 2.309, 0.1525, 2.831, 0.0, 3.901, 0.0, 3.901, 0.1525, 2.831, 0.1525, 3.901, 0.0, 4.181, 0.0, 4.181, 0.1525, 3.901, 0.1525, 4.181, 0.0, 4.271, 0.0, 4.271, 0.1525, 4.181, 0.1525, 4.271, 0.0, 4.272, 0.0, 4.272, 0.1525, 4.271, 0.1525, 0.0, 0.1525, 0.09, 0.1525, 0.09, 0.305, 0.0, 0.305, 0.09, 0.1525, 0.3695, 0.1525, 0.3695, 0.305, 0.09, 0.305, 0.3695, 0.1525, 1.44, 0.1525, 1.44, 0.305, 0.3695, 0.305, 1.44, 0.1525, 1.962, 0.1525, 1.962, 0.305, 1.44, 0.305, 1.962, 0.1525, 2.045, 0.1525, 2.045, 0.305, 1.962, 0.305, 2.045, 0.1525, 2.225, 0.1525, 2.225, 0.305, 2.045, 0.305, 2.225, 0.1525, 2.309, 0.1525, 2.309, 0.305, 2.225, 0.305, 2.309, 0.1525, 2.831, 0.1525, 2.831, 0.305, 2.309, 0.305, 2.831, 0.1525, 3.901, 0.1525, 3.901, 0.305, 2.831, 0.305, 3.901, 0.1525, 4.181, 0.1525, 4.181, 0.305, 3.901, 0.305, 4.181, 0.1525, 4.271, 0.1525, 4.271, 0.305, 4.181, 0.305, 4.271, 0.1525, 4.272, 0.1525, 4.272, 0.305, 4.271, 0.305, 0.0, 0.305, 0.09, 0.305, 0.09, 0.4575, 0.0, 0.4575, 0.09, 0.305, 0.3695, 0.305, 0.3695, 0.4575, 0.09, 0.4575, 0.3695, 0.305, 1.44, 0.305, 1.44, 0.4575, 0.3695, 0.4575, 1.44, 0.305, 1.962, 0.305, 1.962, 0.4575, 1.44, 0.4575, 1.962, 0.305, 2.045, 0.305, 2.045, 0.4575, 1.962, 0.4575, 2.045, 0.305, 2.225, 0.305, 2.225, 0.4575, 2.045, 0.4575, 2.225, 0.305, 2.309, 0.305, 2.309, 0.4575, 2.225, 0.4575, 2.309, 0.305, 2.831, 0.305, 2.831, 0.4575, 2.309, 0.4575, 2.831, 0.305, 3.901, 0.305, 3.901, 0.4575, 2.831, 0.4575, 3.901, 0.305, 4.181, 0.305, 4.181, 0.4575, 3.901, 0.4575, 4.181, 0.305, 4.271, 0.305, 4.271, 0.4575, 4.181, 0.4575, 4.271, 0.305, 4.272, 0.305, 4.272, 0.4575, 4.271, 0.4575, 0.0, 0.4575, 0.09, 0.4575, 0.09, 0.61, 0.0, 0.61, 0.09, 0.4575, 0.3695, 0.4575, 0.3695, 0.61, 0.09, 0.61, 0.3695, 0.4575, 1.44, 0.4575, 1.44, 0.61, 0.3695, 0.61, 1.44, 0.4575, 1.962, 0.4575, 1.962, 0.61, 1.44, 0.61, 1.962, 0.4575, 2.045, 0.4575, 2.045, 0.61, 1.962, 0.61, 2.045, 0.4575, 2.225, 0.4575, 2.225, 0.61, 2.045, 0.61, 2.225, 0.4575, 2.309, 0.4575, 2.309, 0.61, 2.225, 0.61, 2.309, 0.4575, 2.831, 0.4575, 2.831, 0.61, 2.309, 0.61, 2.831, 0.4575, 3.901, 0.4575, 3.901, 0.61, 2.831, 0.61, 3.901, 0.4575, 4.181, 0.4575, 4.181, 0.61, 3.901, 0.61, 4.181, 0.4575, 4.271, 0.4575, 4.271, 0.61, 4.181, 0.61, 4.271, 0.4575, 4.272, 0.4575, 4.272, 0.61, 4.271, 0.61, 0.0, 0.61, 0.09, 0.61, 0.09, 0.7625, 0.0, 0.7625, 0.09, 0.61, 0.3695, 0.61, 0.3695, 0.7625, 0.09, 0.7625, 0.3695, 0.61, 1.44, 0.61, 1.44, 0.7625, 0.3695, 0.7625, 1.44, 0.61, 1.962, 0.61, 1.962, 0.7625, 1.44, 0.7625, 1.962, 0.61, 2.045, 0.61, 2.045, 0.7625, 1.962, 0.7625, 2.045, 0.61, 2.225, 0.61, 2.225, 0.7625, 2.045, 0.7625, 2.225, 0.61, 2.309, 0.61, 2.309, 0.7625, 2.225, 0.7625, 2.309, 0.61, 2.831, 0.61, 2.831, 0.7625, 2.309, 0.7625, 2.831, 0.61, 3.901, 0.61, 3.901, 0.7625, 2.831, 0.7625, 3.901, 0.61, 4.181, 0.61, 4.181, 0.7625, 3.901, 0.7625, 4.181, 0.61, 4.271, 0.61, 4.271, 0.7625, 4.181, 0.7625, 4.271, 0.61, 4.272, 0.61, 4.272, 0.7625, 4.271, 0.7625, 0.0, 0.7625, 0.09, 0.7625, 0.09, 0.915, 0.0, 0.915, 0.09, 0.7625, 0.3695, 0.7625, 0.3695, 0.915, 0.09, 0.915, 0.3695, 0.7625, 1.44, 0.7625, 1.44, 0.915, 0.3695, 0.915, 1.44, 0.7625, 1.962, 0.7625, 1.962, 0.915, 1.44, 0.915, 1.962, 0.7625, 2.045, 0.7625, 2.045, 0.915, 1.962, 0.915, 2.045, 0.7625, 2.225, 0.7625, 2.225, 0.915, 2.045, 0.915, 2.225, 0.7625, 2.309, 0.7625, 2.309, 0.915, 2.225, 0.915, 2.309, 0.7625, 2.831, 0.7625, 2.831, 0.915, 2.309, 0.915, 2.831, 0.7625, 3.901, 0.7625, 3.901, 0.915, 2.831, 0.915, 3.901, 0.7625, 4.181, 0.7625, 4.181, 0.915, 3.901, 0.915, 4.181, 0.7625, 4.271, 0.7625, 4.271, 0.915, 4.181, 0.915, 4.271, 0.7625, 4.272, 0.7625, 4.272, 0.915, 4.271, 0.915, 0.0, 0.915, 0.09, 0.915, 0.09, 1.067, 0.0, 1.067, 0.09, 0.915, 0.3695, 0.915, 0.3695, 1.067, 0.09, 1.067, 0.3695, 0.915, 1.44, 0.915, 1.44, 1.067, 0.3695, 1.067, 1.44, 0.915, 1.962, 0.915, 1.962, 1.067, 1.44, 1.067, 1.962, 0.915, 2.045, 0.915, 2.045, 1.067, 1.962, 1.067, 2.045, 0.915, 2.225, 0.915, 2.225, 1.067, 2.045, 1.067, 2.225, 0.915, 2.309, 0.915, 2.309, 1.067, 2.225, 1.067, 2.309, 0.915, 2.831, 0.915, 2.831, 1.067, 2.309, 1.067, 2.831, 0.915, 3.901, 0.915, 3.901, 1.067, 2.831, 1.067, 3.901, 0.915, 4.181, 0.915, 4.181, 1.067, 3.901, 1.067, 4.181, 0.915, 4.271, 0.915, 4.271, 1.067, 4.181, 1.067, 4.271, 0.915, 4.272, 0.915, 4.272, 1.067, 4.271, 1.067, 0.0, 1.067, 0.09, 1.067, 0.09, 1.22, 0.0, 1.22, 0.09, 1.067, 0.3695, 1.067, 0.3695, 1.22, 0.09, 1.22, 0.3695, 1.067, 1.44, 1.067, 1.44, 1.22, 0.3695, 1.22, 1.44, 1.067, 1.962, 1.067, 1.962, 1.22, 1.44, 1.22, 1.962, 1.067, 2.045, 1.067, 2.045, 1.22, 1.962, 1.22, 2.045, 1.067, 2.225, 1.067, 2.225, 1.22, 2.045, 1.22, 2.225, 1.067, 2.309, 1.067, 2.309, 1.22, 2.225, 1.22, 2.309, 1.067, 2.831, 1.067, 2.831, 1.22, 2.309, 1.22, 2.831, 1.067, 3.901, 1.067, 3.901, 1.22, 2.831, 1.22, 3.901, 1.067, 4.181, 1.067, 4.181, 1.22, 3.901, 1.22, 4.181, 1.067, 4.271, 1.067, 4.271, 1.22, 4.181, 1.22, 4.271, 1.067, 4.272, 1.067, 4.272, 1.22, 4.271, 1.22, 0.0, 1.22, 0.09, 1.22, 0.09, 1.372, 0.0, 1.372, 0.09, 1.22, 0.3695, 1.22, 0.3695, 1.372, 0.09, 1.372, 0.3695, 1.22, 1.44, 1.22, 1.44, 1.372, 0.3695, 1.372, 1.44, 1.22, 1.962, 1.22, 1.962, 1.372, 1.44, 1.372, 1.962, 1.22, 2.045, 1.22, 2.045, 1.372, 1.962, 1.372, 2.045, 1.22, 2.225, 1.22, 2.225, 1.372, 2.045, 1.372, 2.225, 1.22, 2.309, 1.22, 2.309, 1.372, 2.225, 1.372, 2.309, 1.22, 2.831, 1.22, 2.831, 1.372, 2.309, 1.372, 2.831, 1.22, 3.901, 1.22, 3.901, 1.372, 2.831, 1.372, 3.901, 1.22, 4.181, 1.22, 4.181, 1.372, 3.901, 1.372, 4.181, 1.22, 4.271, 1.22, 4.271, 1.372, 4.181, 1.372, 4.271, 1.22, 4.272, 1.22, 4.272, 1.372, 4.271, 1.372, 0.0, 1.372, 0.09, 1.372, 0.09, 1.525, 0.0, 1.525, 0.09, 1.372, 0.3695, 1.372, 0.3695, 1.525, 0.09, 1.525, 0.3695, 1.372, 1.44, 1.372, 1.44, 1.525, 0.3695, 1.525, 1.44, 1.372, 1.962, 1.372, 1.962, 1.525, 1.44, 1.525, 1.962, 1.372, 2.045, 1.372, 2.045, 1.525, 1.962, 1.525, 2.045, 1.372, 2.225, 1.372, 2.225, 1.525, 2.045, 1.525, 2.225, 1.372, 2.309, 1.372, 2.309, 1.525, 2.225, 1.525, 2.309, 1.372, 2.831, 1.372, 2.831, 1.525, 2.309, 1.525, 2.831, 1.372, 3.901, 1.372, 3.901, 1.525, 2.831, 1.525, 3.901, 1.372, 4.181, 1.372, 4.181, 1.525, 3.901, 1.525, 4.181, 1.372, 4.271, 1.372, 4.271, 1.525, 4.181, 1.525, 4.271, 1.372, 4.272, 1.372, 4.272, 1.525, 4.271, 1.525, 0.0, 1.525, 0.09, 1.525, 0.09, 1.678, 0.0, 1.678, 0.09, 1.525, 0.3695, 1.525, 0.3695, 1.678, 0.09, 1.678, 0.3695, 1.525, 1.44, 1.525, 1.44, 1.678, 0.3695, 1.678, 1.44, 1.525, 1.962, 1.525, 1.962, 1.678, 1.44, 1.678, 1.962, 1.525, 2.045, 1.525, 2.045, 1.678, 1.962, 1.678, 2.045, 1.525, 2.225, 1.525, 2.225, 1.678, 2.045, 1.678, 2.225, 1.525, 2.309, 1.525, 2.309, 1.678, 2.225, 1.678, 2.309, 1.525, 2.831, 1.525, 2.831, 1.678, 2.309, 1.678, 2.831, 1.525, 3.901, 1.525, 3.901, 1.678, 2.831, 1.678, 3.901, 1.525, 4.181, 1.525, 4.181, 1.678, 3.901, 1.678, 4.181, 1.525, 4.271, 1.525, 4.271, 1.678, 4.181, 1.678, 4.271, 1.525, 4.272, 1.525, 4.272, 1.678, 4.271, 1.678, 0.0, 1.678, 0.09, 1.678, 0.09, 1.83, 0.0, 1.83, 0.09, 1.678, 0.3695, 1.678, 0.3695, 1.83, 0.09, 1.83, 0.3695, 1.678, 1.44, 1.678, 1.44, 1.83, 0.3695, 1.83, 1.44, 1.678, 1.962, 1.678, 1.962, 1.83, 1.44, 1.83, 1.962, 1.678, 2.045, 1.678, 2.045, 1.83, 1.962, 1.83, 2.045, 1.678, 2.225, 1.678, 2.225, 1.83, 2.045, 1.83, 2.225, 1.678, 2.309, 1.678, 2.309, 1.83, 2.225, 1.83, 2.309, 1.678, 2.831, 1.678, 2.831, 1.83, 2.309, 1.83, 2.831, 1.678, 3.901, 1.678, 3.901, 1.83, 2.831, 1.83, 3.901, 1.678, 4.181, 1.678, 4.181, 1.83, 3.901, 1.83, 4.181, 1.678, 4.271, 1.678, 4.271, 1.83, 4.181, 1.83, 4.271, 1.678, 4.272, 1.678, 4.272, 1.83, 4.271, 1.83, 0.0, 1.83, 0.09, 1.83, 0.09, 1.982, 0.0, 1.982, 0.09, 1.83, 0.3695, 1.83, 0.3695, 1.982, 0.09, 1.982, 0.3695, 1.83, 1.44, 1.83, 1.44, 1.982, 0.3695, 1.982, 1.44, 1.83, 1.962, 1.83, 1.962, 1.982, 1.44, 1.982, 1.962, 1.83, 2.045, 1.83, 2.045, 1.982, 1.962, 1.982, 2.045, 1.83, 2.225, 1.83, 2.225, 1.982, 2.045, 1.982, 2.225, 1.83, 2.309, 1.83, 2.309, 1.982, 2.225, 1.982, 2.309, 1.83, 2.831, 1.83, 2.831, 1.982, 2.309, 1.982, 2.831, 1.83, 3.901, 1.83, 3.901, 1.982, 2.831, 1.982, 3.901, 1.83, 4.181, 1.83, 4.181, 1.982, 3.901, 1.982, 4.181, 1.83, 4.271, 1.83, 4.271, 1.982, 4.181, 1.982, 4.271, 1.83, 4.272, 1.83, 4.272, 1.982, 4.271, 1.982, 0.0, 1.982, 0.09, 1.982, 0.09, 2.135, 0.0, 2.135, 0.09, 1.982, 0.3695, 1.982, 0.3695, 2.135, 0.09, 2.135, 0.3695, 1.982, 1.44, 1.982, 1.44, 2.135, 0.3695, 2.135, 1.44, 1.982, 1.962, 1.982, 1.962, 2.135, 1.44, 2.135, 1.962, 1.982, 2.045, 1.982, 2.045, 2.135, 1.962, 2.135, 2.045, 1.982, 2.225, 1.982, 2.225, 2.135, 2.045, 2.135, 2.225, 1.982, 2.309, 1.982, 2.309, 2.135, 2.225, 2.135, 2.309, 1.982, 2.831, 1.982, 2.831, 2.135, 2.309, 2.135, 2.831, 1.982, 3.901, 1.982, 3.901, 2.135, 2.831, 2.135, 3.901, 1.982, 4.181, 1.982, 4.181, 2.135, 3.901, 2.135, 4.181, 1.982, 4.271, 1.982, 4.271, 2.135, 4.181, 2.135, 4.271, 1.982, 4.272, 1.982, 4.272, 2.135, 4.271, 2.135, 0.5008, 0.9583, 0.9345, 0.09, 0.9418, 0.0, 0.5008, 0.9583, 0.7988, 0.34, 0.9345, 0.09, 0.5008, 0.9583, 0.6532, 1.4, 0.7988, 0.34, 0.5008, 0.9583, 0.615, 1.92, 0.6532, 1.4, 0.5008, 0.9583, 0.59, 2.0, 0.615, 1.92, 0.5008, 0.9583, 0.41, 2.0, 0.59, 2.0, 0.5008, 0.9583, 0.385, 1.92, 0.41, 2.0, 0.5008, 0.9583, 0.3392, 1.4, 0.385, 1.92, 0.5008, 0.9583, 0.2012, 0.34, 0.3392, 1.4, 0.5008, 0.9583, 0.07549, 0.09, 0.2012, 0.34, 0.5008, 0.9583, 0.06578, 0.0, 0.07549, 0.09, 0.5008, 0.9583, 0.9418, 0.0, 0.06578, 0.0, 0.499, 0.9583, 0.9182, 0.0, 0.9286, 0.09, 0.499, 0.9583, 0.9286, 0.09, 0.811, 0.34, 0.499, 0.9583, 0.811, 0.34, 0.6545, 1.4, 0.499, 0.9583, 0.6545, 1.4, 0.615, 1.92, 0.499, 0.9583, 0.615, 1.92, 0.59, 2.0, 0.499, 0.9583, 0.59, 2.0, 0.41, 2.0, 0.499, 0.9583, 0.41, 2.0, 0.385, 1.92, 0.499, 0.9583, 0.385, 1.92, 0.3478, 1.4, 0.499, 0.9583, 0.3478, 1.4, 0.1868, 0.34, 0.499, 0.9583, 0.1868, 0.34, 0.06642, 0.09, 0.499, 0.9583, 0.06642, 0.09, 0.07476, 0.0, 0.499, 0.9583, 0.07476, 0.0, 0.9182, 0.0])
me_roadbarriernorthwestmesh.materials.append(mat_concrete)
me_roadbarriernorthwestmesh.update()

# ---- objects
ob_roadbarriernorthwestmesh = bpy.data.objects.new('RoadBarrierNorthwestMesh', me_roadbarriernorthwestmesh)
ob_roadbarriernorthwest_root = bpy.data.objects.new('RoadBarrierNorthwest_Root', None)

# ---- transforms, parenting, visibility, modifiers, constraints
ob_roadbarriernorthwestmesh.parent = ob_roadbarriernorthwest_root
ob_roadbarriernorthwestmesh.location = (0.0, 0.0, 0.0)
ob_roadbarriernorthwest_root.location = (0.0, 0.0, 0.0)

# ---- collection membership
col_collection.objects.link(ob_roadbarriernorthwestmesh)
col_collection.objects.link(ob_roadbarriernorthwest_root)

# ---- scene / render settings (as saved in the file)
scene.frame_start = 1; scene.frame_end = 250; scene.frame_set(1)
scene.render.engine = 'BLENDER_EEVEE_NEXT'
scene.render.resolution_x = 1100
scene.render.resolution_y = 680
scene.render.bake_bias = 0.0
scene.render.bake_samples = 0
scene.cycles.sampling_pattern = 'TABULATED_SOBOL'
scene.eevee.taa_render_samples = 16
scene.eevee.use_volume_custom_range = False
bpy.context.view_layer.update()

# ---- added for rendering (the .blend has no active camera): camera
cam_auto = bpy.data.cameras.new('AutoCamera')
cam_auto.lens = 50.0
cam_auto.sensor_width = 36.0
cam_auto.clip_end = 1000.0
ob_auto_camera = bpy.data.objects.new('AutoCamera', cam_auto)
scene.collection.objects.link(ob_auto_camera)
ob_auto_camera.location = (4.43819, -5.32476, 4.55055)
ob_auto_camera.rotation_euler = (1.09748, -7.21219e-08, 0.694738)
scene.camera = ob_auto_camera
bpy.context.view_layer.update()
